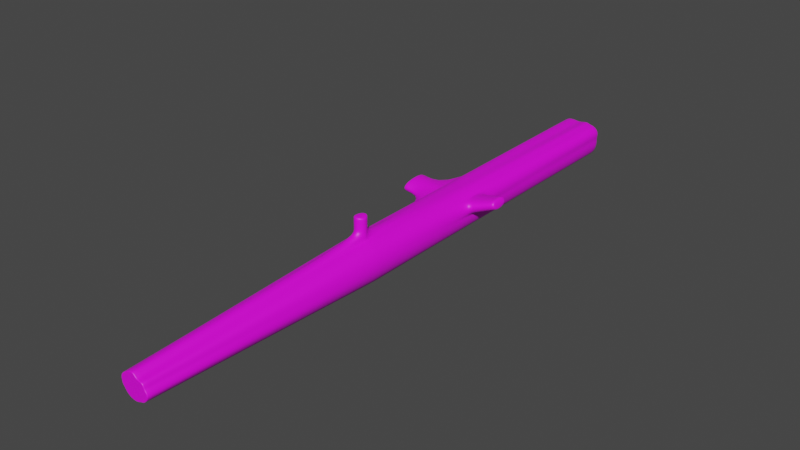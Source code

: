 # Source: log.blend  (saved by Blender 2.90.8; exported with 4.5.12 LTS)
import bpy
from mathutils import Matrix  # noqa: F401  (used for matrix-valued properties, if any)

bpy.ops.wm.read_factory_settings(use_empty=True)
scene = bpy.context.scene
scene.name = 'Scene'

# ---- collections
col_collection = bpy.data.collections.new('Collection'); scene.collection.children.link(col_collection)

# ---- images (referenced by path relative to the original .blend; pixels are not part of the script)
import os
ASSET_DIR = os.environ.get("B2B_ASSET_DIR", "")  # directory of the original .blend (textures are referenced by path, not embedded)
HERE = os.path.dirname(os.path.abspath(__file__))  # packed textures are extracted next to this script under _unpacked/

def load_image(name, relpath, width, height, colorspace="sRGB"):
    """Load a texture the original file referenced (path relative to the .blend, or extracted next to this script)."""
    p = next((c for c in (os.path.join(HERE, relpath), os.path.join(ASSET_DIR, relpath)) if relpath and os.path.exists(c)), "")
    if p:
        img = bpy.data.images.load(p, check_existing=True)
        img.name = name
    else:  # same state as the original file: an image datablock whose file is absent (Cycles renders it pink)
        img = bpy.data.images.new(name, width, height)
        img.source = "FILE"
        img.filepath = "//" + (relpath or name)
    img.colorspace_settings.name = colorspace
    return img
img_log = load_image('log', 'cartoon log texture.png', 1024, 1024, 'sRGB')

# ---- materials (node trees are filled in below, after node groups)
mat_002 = bpy.data.materials.new('Материал.002')

# ---- material node trees
mat_002.use_nodes = True; mat_002.node_tree.nodes.clear()
_N = mat_002.node_tree.nodes; _L = mat_002.node_tree.links
n0 = _N.new('ShaderNodeBsdfPrincipled'); n0.name = 'Principled BSDF'; n0.location = (10, 300)
n0.distribution = 'GGX'
n0.subsurface_method = 'BURLEY'
n0.inputs[3].default_value = 1.45
n0.inputs[27].default_value = (0.0, 0.0, 0.0, 1.0)
n0.inputs[28].default_value = 1.0
n1 = _N.new('ShaderNodeOutputMaterial'); n1.name = 'Material Output'; n1.location = (300, 300)
n2 = _N.new('ShaderNodeTexImage'); n2.name = 'Изображение-текстура'; n2.location = (-386, 262)
n2.image = img_log
_L.new(n0.outputs[0], n1.inputs[0])
_L.new(n2.outputs[0], n0.inputs[0])
n1.is_active_output = True

# ---- world
world_world = bpy.data.worlds.new('World'); scene.world = world_world
world_world.use_nodes = True; world_world.node_tree.nodes.clear()
_N = world_world.node_tree.nodes; _L = world_world.node_tree.links
n0 = _N.new('ShaderNodeOutputWorld'); n0.name = 'World Output'; n0.location = (300, 300)
n1 = _N.new('ShaderNodeBackground'); n1.name = 'Background'; n1.location = (10, 300)
n1.inputs[0].default_value = (0.05088, 0.05088, 0.05088, 1.0)
_L.new(n1.outputs[0], n0.inputs[0])
n0.is_active_output = True
world_world.color = (0.05088, 0.05088, 0.05088)
world_world.use_sun_shadow = False
world_world.sun_shadow_jitter_overblur = 0.0

# ---- meshes
me_001 = bpy.data.meshes.new('Цилиндр.001')
me_001.from_pydata([(-0.01683, 0.3115, -5.14), (5.431e-08, 0.2169, 5.14), (0.07206, 0.3327, -5.14), (0.03499, 0.1926, 5.14), (0.1404, 0.3439, -5.14), (0.06652, 0.1546, 5.14), (0.2084, 0.3121, -5.14), (0.115, 0.1382, 5.14), (0.2732, 0.3062, -5.14), (0.146, 0.1332, 5.14), (0.3603, 0.2474, -5.14), (0.1803, 0.1205, 5.14), (0.3877, 0.1659, -5.14), (0.2004, 0.083, 5.14), (0.3688, 0.07335, -5.14), (0.2127, 0.04231, 5.14), (0.376, -2.623e-07, -5.14), (0.2425, 0.009158, 5.14), (0.3688, -0.07335, -5.14), (0.2658, -0.04781, 5.14), (0.3474, -0.1439, -5.14), (0.2334, -0.105, 5.14), (0.3126, -0.2089, -5.14), (0.1968, -0.148, 5.14), (0.2585, -0.2457, -5.14), (0.1534, -0.1808, 5.14), (0.1668, -0.2559, -5.14), (0.1205, -0.1803, 5.14), (0.09993, -0.2979, -5.14), (0.083, -0.2004, 5.14), (0.04405, -0.3395, -5.14), (0.04231, -0.2127, 5.14), (-8.387e-08, -0.376, -5.14), (-1.636e-08, -0.2169, 5.14), (-0.07335, -0.3688, -5.14), (-0.04231, -0.2127, 5.14), (-0.1439, -0.3474, -5.14), (-0.083, -0.2004, 5.14), (-0.2089, -0.3126, -5.14), (-0.1205, -0.1803, 5.14), (-0.2146, -0.2237, -5.14), (-0.1534, -0.1534, 5.14), (-0.2559, -0.1576, -5.14), (-0.1803, -0.1205, 5.14), (-0.3053, -0.1036, -5.14), (-0.2004, -0.083, 5.14), (-0.3455, -0.02995, -5.14), (-0.231, -0.053, 5.14), (-0.3796, -0.0036, -5.14), (-0.2352, -0.001526, 5.14), (-0.3776, 0.06458, -5.14), (-0.2402, 0.05452, 5.14), (-0.3626, 0.1287, -5.14), (-0.2217, 0.1013, 5.14), (-0.3507, 0.1928, -5.14), (-0.1895, 0.1342, 5.14), (-0.3229, 0.2635, -5.14), (-0.1534, 0.1534, 5.14), (-0.2654, 0.3196, -5.14), (-0.1205, 0.1803, 5.14), (-0.1937, 0.3293, -5.14), (-0.083, 0.2004, 5.14), (-0.1057, 0.3254, -5.14), (-0.04231, 0.2127, 5.14), (3.865e-08, 0.376, 0.8157), (0.07335, 0.3688, 0.8807), (0.1439, 0.3474, 0.8807), (0.2089, 0.3126, 0.8807), (0.2659, 0.2659, 0.8807), (0.3126, 0.2089, 0.8807), (0.3474, 0.1439, 0.8807), (0.3688, 0.07335, 0.8807), (0.376, -1.223e-08, 0.8807), (0.3688, -0.07335, 0.8807), (0.3474, -0.1439, 0.8807), (0.3126, -0.2089, 0.8807), (0.2659, -0.2659, 0.8807), (0.2089, -0.3126, 0.8807), (0.1439, -0.3474, 0.8807), (0.07335, -0.3688, 0.8807), (-8.387e-08, -0.376, 0.8807), (-0.07335, -0.3688, 0.8807), (-0.1439, -0.3474, 0.8807), (-0.2089, -0.3126, 0.8807), (-0.2659, -0.2659, 0.8807), (-0.3126, -0.2089, 0.8807), (-0.3474, -0.1439, 0.8807), (-0.3688, -0.07335, 0.8807), (-0.376, 3.108e-07, 0.8807), (-0.3688, 0.07335, 0.8807), (-0.3474, 0.1439, 0.8807), (-0.3126, 0.2089, 0.8807), (-0.2659, 0.2659, 0.8807), (-0.2089, 0.3126, 0.8807), (-0.1439, 0.3474, 0.8807), (-0.07335, 0.3688, 0.8807), (0.1163, 0.3557, 0.9594), (0.1439, 0.3474, 0.9594), (0.2089, 0.3126, 0.9594), (0.2659, 0.2659, 0.9594), (0.3126, 0.2089, 0.9594), (0.3474, 0.1439, 0.9594), (0.3688, 0.07335, 0.9594), (0.376, -8.957e-09, 0.9594), (0.3688, -0.07335, 0.9594), (0.3474, -0.1439, 0.9594), (0.3126, -0.2089, 0.9594), (0.2659, -0.2659, 0.9594), (0.2089, -0.3126, 0.9594), (0.1439, -0.3474, 0.9594), (0.07335, -0.3688, 0.9594), (-8.387e-08, -0.376, 0.9594), (-0.07335, -0.3688, 0.9594), (-0.1439, -0.3474, 0.9594), (-0.2089, -0.3126, 0.9594), (-0.2659, -0.2659, 0.9594), (-0.3126, -0.2089, 0.9594), (-0.3474, -0.1439, 0.9594), (-0.3688, -0.07335, 0.9594), (-0.376, 3.139e-07, 0.9594), (-0.3688, 0.07335, 0.9594), (-0.3474, 0.1439, 0.9594), (-0.3126, 0.2089, 0.9594), (-0.2659, 0.2659, 0.9594), (-0.2089, 0.3126, 0.9594), (-0.1439, 0.3474, 0.9594), (-0.1166, 0.3557, 0.9594), (3.865e-08, 0.376, 1.075), (0.07335, 0.3688, 1.033), (0.1439, 0.3474, 1.033), (0.2089, 0.3126, 1.033), (0.2659, 0.2659, 1.033), (0.3126, 0.2089, 1.033), (0.3474, 0.1439, 1.033), (0.3688, 0.07335, 1.033), (0.376, -5.889e-09, 1.033), (0.3688, -0.07335, 1.033), (0.3474, -0.1439, 1.033), (0.3126, -0.2089, 1.033), (0.2659, -0.2659, 1.033), (0.2089, -0.3126, 1.033), (0.1439, -0.3474, 1.033), (0.07335, -0.3688, 1.033), (-8.387e-08, -0.376, 1.033), (-0.07335, -0.3688, 1.033), (-0.1439, -0.3474, 1.033), (-0.2089, -0.3126, 1.033), (-0.2659, -0.2659, 1.033), (-0.3126, -0.2089, 1.033), (-0.3474, -0.1439, 1.033), (-0.3688, -0.07335, 1.033), (-0.376, 3.168e-07, 1.033), (-0.3688, 0.07335, 1.033), (-0.3474, 0.1439, 1.033), (-0.3126, 0.2089, 1.033), (-0.2659, 0.2659, 1.033), (-0.2089, 0.3126, 1.033), (-0.1439, 0.3474, 1.033), (-0.07335, 0.3688, 1.033), (0.1162, 0.7177, 0.957), (0.07326, 0.7307, 0.8783), (-0.1167, 0.7176, 0.957), (-0.07344, 0.7307, 0.8783), (-8.985e-05, 0.7379, 0.8134), (-8.985e-05, 0.7379, 0.957), (0.07326, 0.7307, 1.031), (-0.07344, 0.7307, 1.031), (-8.985e-05, 0.7379, 1.073), (0.0729, 0.3562, -1.212), (0.1427, 0.3462, -1.212), (0.2087, 0.3125, -1.212), (0.2684, 0.2799, -1.212), (0.3058, 0.2445, -1.212), (0.3609, 0.1513, -1.145), (0.3728, 0.03197, -1.212), (0.376, -9.914e-08, -1.212), (0.3688, -0.07335, -1.212), (0.3474, -0.1439, -1.212), (0.3126, -0.2089, -1.212), (0.2633, -0.2589, -1.212), (0.1943, -0.2929, -1.212), (0.1286, -0.3302, -1.212), (0.06317, -0.3586, -1.212), (-8.387e-08, -0.376, -1.212), (-0.07335, -0.3688, -1.212), (-0.1439, -0.3474, -1.212), (-0.2089, -0.3126, -1.212), (-0.248, -0.2512, -1.212), (-0.2929, -0.1911, -1.212), (-0.3327, -0.1299, -1.212), (-0.3465, -0.09461, -1.212), (-0.3706, -0.0215, -1.212), (-0.3716, 0.07048, -1.089), (-0.341, 0.1667, -1.212), (-0.3259, 0.2033, -1.212), (-0.2857, 0.2651, -1.212), (-0.2285, 0.3151, -1.212), (-0.1612, 0.3411, -1.212), (-0.08461, 0.3537, -1.212), (-0.00585, 0.3536, -1.254), (0.07286, 0.355, -1.418), (0.1426, 0.346, -1.418), (0.2087, 0.3124, -1.418), (0.2228, 0.3051, -1.418), (0.2896, 0.2618, -1.418), (0.3727, -0.007731, -1.418), (0.3718, -0.04218, -1.418), (0.3688, -0.07335, -1.418), (0.3474, -0.1439, -1.418), (0.3126, -0.2089, -1.418), (0.2631, -0.2582, -1.418), (0.1928, -0.291, -1.418), (0.1271, -0.3285, -1.418), (0.06217, -0.3576, -1.418), (-8.387e-08, -0.376, -1.418), (-0.07335, -0.3688, -1.418), (-0.1439, -0.3474, -1.418), (-0.2089, -0.3126, -1.418), (-0.2463, -0.2498, -1.418), (-0.291, -0.1893, -1.418), (-0.3313, -0.1285, -1.418), (-0.3409, -0.1045, -1.418), (-0.3537, -0.07045, -1.418), (-0.8688, 0.2339, -1.212), (-0.3176, 0.2148, -1.418), (-0.301, 0.2439, -1.418), (-0.2876, 0.265, -1.418), (-0.2305, 0.3153, -1.418), (-0.1629, 0.3405, -1.418), (-0.08572, 0.3522, -1.418), (-0.006425, 0.3514, -1.458), (0.07282, 0.3539, -1.606), (0.1424, 0.3459, -1.606), (0.2087, 0.3124, -1.606), (0.2689, 0.2825, -1.606), (0.3088, 0.2462, -1.606), (0.3644, 0.1532, -1.662), (0.3688, 0.07335, -1.606), (0.376, -1.155e-07, -1.606), (0.3688, -0.07335, -1.606), (0.3474, -0.1439, -1.606), (0.3126, -0.2089, -1.606), (0.2628, -0.2575, -1.606), (0.1915, -0.2892, -1.606), (0.1257, -0.3269, -1.606), (0.06125, -0.3567, -1.606), (-8.387e-08, -0.376, -1.606), (-0.07335, -0.3688, -1.606), (-0.1439, -0.3474, -1.606), (-0.2089, -0.3126, -1.606), (-0.2447, -0.2485, -1.606), (-0.2892, -0.1877, -1.606), (-0.33, -0.1272, -1.606), (-0.3446, -0.09133, -1.606), (-0.3678, -0.02804, -1.606), (-0.3725, 0.06958, -1.707), (-0.3409, 0.1702, -1.606), (-0.3283, 0.2023, -1.606), (-0.2894, 0.2649, -1.606), (-0.2322, 0.3155, -1.606), (-0.1645, 0.3399, -1.606), (-0.08674, 0.3509, -1.606), (-0.006953, 0.3494, -1.645), (0.7871, 0.3638, -1.277), (0.8236, 0.3022, -1.233), (0.8315, 0.2233, -1.277), (0.7764, 0.3753, -1.413), (0.8248, 0.3029, -1.413), (0.8314, 0.1971, -1.413), (0.7891, 0.365, -1.537), (0.8259, 0.3035, -1.574), (0.8288, 0.2507, -1.537), (0.02971, 0.1628, 5.14), (-1.429e-05, 0.1835, 5.14), (0.0565, 0.1305, 5.14), (0.09769, 0.1166, 5.14), (0.1241, 0.1124, 5.14), (0.1532, 0.1016, 5.14), (0.1702, 0.06972, 5.14), (0.1807, 0.03515, 5.14), (0.206, 0.006985, 5.14), (0.2258, -0.04141, 5.14), (0.1982, -0.08999, 5.14), (0.1672, -0.1265, 5.14), (0.1303, -0.1544, 5.14), (0.1024, -0.154, 5.14), (0.0705, -0.171, 5.14), (0.03594, -0.1815, 5.14), (-1.435e-05, -0.1851, 5.14), (-0.03596, -0.1815, 5.14), (-0.07053, -0.171, 5.14), (-0.1024, -0.154, 5.14), (-0.1303, -0.1311, 5.14), (-0.1532, -0.1032, 5.14), (-0.1703, -0.07131, 5.14), (-0.1963, -0.04582, 5.14), (-0.1998, -0.002093, 5.14), (-0.2041, 0.04553, 5.14), (-0.1884, 0.08528, 5.14), (-0.161, 0.1133, 5.14), (-0.1303, 0.1295, 5.14), (-0.1024, 0.1524, 5.14), (-0.07053, 0.1694, 5.14), (-0.03596, 0.1799, 5.14), (0.02148, 0.1164, 5.14), (-3.667e-05, 0.1314, 5.14), (0.04087, 0.09304, 5.14), (0.07069, 0.08296, 5.14), (0.08978, 0.07989, 5.14), (0.1109, 0.07207, 5.14), (0.1232, 0.04901, 5.14), (0.1308, 0.02398, 5.14), (0.1491, 0.003594, 5.14), (0.1635, -0.03144, 5.14), (0.1435, -0.0666, 5.14), (0.121, -0.09304, 5.14), (0.09428, -0.1133, 5.14), (0.07407, -0.1129, 5.14), (0.05101, -0.1253, 5.14), (0.02599, -0.1329, 5.14), (-3.671e-05, -0.1354, 5.14), (-0.02606, -0.1329, 5.14), (-0.05108, -0.1253, 5.14), (-0.07414, -0.1129, 5.14), (-0.09436, -0.09636, 5.14), (-0.1109, -0.07614, 5.14), (-0.1233, -0.05308, 5.14), (-0.1421, -0.03463, 5.14), (-0.1447, -0.002977, 5.14), (-0.1478, 0.03149, 5.14), (-0.1364, 0.06027, 5.14), (-0.1166, 0.08052, 5.14), (-0.09436, 0.09228, 5.14), (-0.07414, 0.1089, 5.14), (-0.05108, 0.1212, 5.14), (-0.02606, 0.1288, 5.14), (-0.01504, 0.2681, -5.14), (0.06117, 0.2862, -5.14), (0.1198, 0.2959, -5.14), (0.178, 0.2686, -5.14), (0.2336, 0.2635, -5.14), (0.3083, 0.2131, -5.14), (0.3318, 0.1432, -5.14), (0.3156, 0.06391, -5.14), (0.3217, 0.001018, -5.14), (0.3156, -0.06187, -5.14), (0.2972, -0.1223, -5.14), (0.2674, -0.1781, -5.14), (0.2211, -0.2097, -5.14), (0.1424, -0.2183, -5.14), (0.08506, -0.2544, -5.14), (0.03715, -0.29, -5.14), (-0.0006132, -0.3213, -5.14), (-0.0635, -0.3152, -5.14), (-0.124, -0.2968, -5.14), (-0.1797, -0.267, -5.14), (-0.1846, -0.1908, -5.14), (-0.22, -0.1341, -5.14), (-0.2623, -0.0878, -5.14), (-0.2968, -0.02466, -5.14), (-0.3261, -0.002068, -5.14), (-0.3243, 0.05638, -5.14), (-0.3114, 0.1114, -5.14), (-0.3013, 0.1663, -5.14), (-0.2774, 0.227, -5.14), (-0.2282, 0.275, -5.14), (-0.1667, 0.2833, -5.14), (-0.09128, 0.28, -5.14), (-0.01267, 0.2106, -5.14), (0.04673, 0.2247, -5.14), (0.09241, 0.2322, -5.14), (0.1378, 0.211, -5.14), (0.1812, 0.207, -5.14), (0.2393, 0.1677, -5.14), (0.2577, 0.1132, -5.14), (0.245, 0.05139, -5.14), (0.2499, 0.002368, -5.14), (0.245, -0.04666, -5.14), (0.2307, -0.0938, -5.14), (0.2075, -0.1372, -5.14), (0.1714, -0.1619, -5.14), (0.11, -0.1686, -5.14), (0.06536, -0.1967, -5.14), (0.02801, -0.2245, -5.14), (-0.001426, -0.2489, -5.14), (-0.05045, -0.2441, -5.14), (-0.09759, -0.2298, -5.14), (-0.141, -0.2066, -5.14), (-0.1448, -0.1472, -5.14), (-0.1724, -0.103, -5.14), (-0.2054, -0.06687, -5.14), (-0.2323, -0.01765, -5.14), (-0.2551, -3.788e-05, -5.14), (-0.2538, 0.04553, -5.14), (-0.2437, 0.08839, -5.14), (-0.2358, 0.1312, -5.14), (-0.2172, 0.1785, -5.14), (-0.1788, 0.216, -5.14), (-0.1309, 0.2224, -5.14), (-0.0721, 0.2198, -5.14), (0.4201, 0.05167, -1.219), (0.4199, 0.01335, -1.417), (0.3553, 0.2568, -1.219), (0.4086, 0.1668, -1.154), (0.4161, 0.09161, -1.599), (0.3397, 0.2735, -1.417), (0.3582, 0.2584, -1.599), (0.4119, 0.1686, -1.653), (-0.07339, 0.5142, 0.8797), (0.07332, 0.5142, 1.032), (0.1163, 0.5012, 0.9584), (0.07332, 0.5142, 0.8797), (-3.608e-05, 0.5214, 0.8148), (-3.608e-05, 0.5214, 1.074), (-0.07339, 0.5142, 1.032), (-0.1166, 0.5011, 0.9584), (0.794, 0.1804, -1.413), (0.7859, 0.2899, -1.225), (0.7913, 0.2362, -1.543), (0.7499, 0.3553, -1.543), (0.7941, 0.2077, -1.271), (0.7479, 0.3541, -1.271), (0.7367, 0.3661, -1.413), (0.7882, 0.2912, -1.582), (-0.07343, 0.6826, 0.8786), (0.07328, 0.6826, 0.8786), (-7.79e-05, 0.6898, 1.073), (-0.1167, 0.6695, 0.9573), (0.07328, 0.6826, 1.031), (0.1162, 0.6696, 0.9573), (-7.79e-05, 0.6898, 0.8137), (-0.07343, 0.6826, 1.031), (-0.9273, 0.04941, -1.212), (-0.9284, 0.1414, -1.088), (-0.8977, 0.2376, -1.212), (-0.9104, 0.0004601, -1.417), (-0.9288, 0.1409, -1.417), (-0.8743, 0.2857, -1.417), (-0.9245, 0.04287, -1.606), (-0.9293, 0.1405, -1.706), (-0.8976, 0.2411, -1.606), (-0.8454, 0.282, -1.417), (-0.8984, 0.04573, -1.212), (-0.8995, 0.1377, -1.088), (-0.8687, 0.2375, -1.606), (-0.8815, -0.00322, -1.417), (-0.8956, 0.03919, -1.606), (-0.9004, 0.1368, -1.706), (5.425e-08, 0.2175, 5.125), (0.03513, 0.1932, 5.124), (0.0668, 0.1553, 5.124), (0.1154, 0.1389, 5.124), (0.1465, 0.1337, 5.124), (0.1808, 0.1208, 5.124), (0.2009, 0.08323, 5.124), (0.2133, 0.04243, 5.124), (0.243, 0.009124, 5.124), (0.2662, -0.0479, 5.124), (0.2338, -0.1051, 5.124), (0.1973, -0.1482, 5.124), (0.1538, -0.1812, 5.124), (0.1208, -0.1808, 5.124), (0.08323, -0.2009, 5.124), (0.04243, -0.2133, 5.124), (-1.661e-08, -0.2175, 5.124), (-0.04243, -0.2133, 5.124), (-0.08323, -0.2009, 5.124), (-0.1208, -0.1808, 5.124), (-0.1538, -0.1538, 5.124), (-0.1808, -0.1208, 5.124), (-0.2009, -0.08323, 5.124), (-0.2316, -0.05307, 5.124), (-0.2357, -0.00152, 5.124), (-0.2407, 0.05459, 5.124), (-0.2222, 0.1015, 5.124), (-0.19, 0.1345, 5.124), (-0.1538, 0.1538, 5.124), (-0.1208, 0.1808, 5.124), (-0.08323, 0.2009, 5.124), (-0.04243, 0.2133, 5.124), (0.07206, 0.3328, -5.121), (0.1404, 0.3439, -5.121), (0.2084, 0.3121, -5.121), (0.2732, 0.306, -5.121), (0.36, 0.2474, -5.121), (0.3875, 0.1658, -5.121), (0.3688, 0.07335, -5.121), (0.376, -2.615e-07, -5.121), (0.3688, -0.07335, -5.121), (0.3474, -0.1439, -5.121), (0.3126, -0.2089, -5.121), (0.2586, -0.2458, -5.121), (0.1669, -0.256, -5.121), (0.1001, -0.2981, -5.121), (0.04414, -0.3396, -5.121), (-8.387e-08, -0.376, -5.121), (-0.07335, -0.3688, -5.121), (-0.1439, -0.3474, -5.121), (-0.2089, -0.3126, -5.121), (-0.2148, -0.2239, -5.121), (-0.256, -0.1578, -5.121), (-0.3054, -0.1037, -5.121), (-0.3455, -0.03029, -5.121), (-0.3795, -0.003734, -5.121), (-0.3775, 0.0646, -5.121), (-0.3624, 0.1289, -5.121), (-0.3506, 0.1929, -5.121), (-0.3227, 0.2635, -5.121), (-0.2652, 0.3196, -5.121), (-0.1936, 0.3293, -5.121), (-0.1056, 0.3255, -5.121), (-0.01678, 0.3118, -5.121)], [], [(448, 1, 3, 449), (449, 3, 5, 450), (450, 5, 7, 451), (451, 7, 9, 452), (452, 9, 11, 453), (453, 11, 13, 454), (454, 13, 15, 455), (455, 15, 17, 456), (456, 17, 19, 457), (457, 19, 21, 458), (458, 21, 23, 459), (459, 23, 25, 460), (460, 25, 27, 461), (461, 27, 29, 462), (462, 29, 31, 463), (463, 31, 33, 464), (464, 33, 35, 465), (465, 35, 37, 466), (466, 37, 39, 467), (467, 39, 41, 468), (468, 41, 43, 469), (469, 43, 45, 470), (470, 45, 47, 471), (471, 47, 49, 472), (472, 49, 51, 473), (473, 51, 53, 474), (474, 53, 55, 475), (475, 55, 57, 476), (476, 57, 59, 477), (477, 59, 61, 478), (19, 17, 280, 281), (478, 61, 63, 479), (479, 63, 1, 448), (10, 12, 342, 341), (198, 95, 64, 199), (197, 94, 95, 198), (196, 93, 94, 197), (195, 92, 93, 196), (194, 91, 92, 195), (193, 90, 91, 194), (192, 89, 90, 193), (191, 88, 89, 192), (190, 87, 88, 191), (189, 86, 87, 190), (188, 85, 86, 189), (187, 84, 85, 188), (186, 83, 84, 187), (185, 82, 83, 186), (184, 81, 82, 185), (183, 80, 81, 184), (182, 79, 80, 183), (181, 78, 79, 182), (180, 77, 78, 181), (179, 76, 77, 180), (178, 75, 76, 179), (177, 74, 75, 178), (176, 73, 74, 177), (175, 72, 73, 176), (174, 71, 72, 175), (173, 70, 71, 174), (172, 69, 70, 173), (171, 68, 69, 172), (170, 67, 68, 171), (169, 66, 67, 170), (168, 65, 66, 169), (199, 64, 65, 168), (425, 430, 163, 160), (94, 125, 126, 95), (93, 124, 125, 94), (92, 123, 124, 93), (91, 122, 123, 92), (90, 121, 122, 91), (89, 120, 121, 90), (88, 119, 120, 89), (87, 118, 119, 88), (86, 117, 118, 87), (85, 116, 117, 86), (84, 115, 116, 85), (83, 114, 115, 84), (82, 113, 114, 83), (81, 112, 113, 82), (80, 111, 112, 81), (79, 110, 111, 80), (78, 109, 110, 79), (77, 108, 109, 78), (76, 107, 108, 77), (75, 106, 107, 76), (74, 105, 106, 75), (73, 104, 105, 74), (72, 103, 104, 73), (71, 102, 103, 72), (70, 101, 102, 71), (69, 100, 101, 70), (68, 99, 100, 69), (67, 98, 99, 68), (66, 97, 98, 67), (65, 96, 97, 66), (430, 424, 162, 163), (428, 429, 159, 165), (125, 157, 158, 126), (124, 156, 157, 125), (123, 155, 156, 124), (122, 154, 155, 123), (121, 153, 154, 122), (120, 152, 153, 121), (119, 151, 152, 120), (118, 150, 151, 119), (117, 149, 150, 118), (116, 148, 149, 117), (115, 147, 148, 116), (114, 146, 147, 115), (113, 145, 146, 114), (112, 144, 145, 113), (111, 143, 144, 112), (110, 142, 143, 111), (109, 141, 142, 110), (108, 140, 141, 109), (107, 139, 140, 108), (106, 138, 139, 107), (105, 137, 138, 106), (104, 136, 137, 105), (103, 135, 136, 104), (102, 134, 135, 103), (101, 133, 134, 102), (100, 132, 133, 101), (99, 131, 132, 100), (98, 130, 131, 99), (97, 129, 130, 98), (96, 128, 129, 97), (429, 425, 160, 159), (162, 161, 164, 163), (163, 164, 159, 160), (161, 166, 167, 164), (164, 167, 165, 159), (431, 426, 167, 166), (426, 428, 165, 167), (424, 427, 161, 162), (427, 431, 166, 161), (230, 199, 168, 200), (200, 168, 169, 201), (201, 169, 170, 202), (202, 170, 171, 203), (203, 171, 172, 204), (422, 421, 263, 266), (416, 418, 271, 268), (205, 174, 175, 206), (206, 175, 176, 207), (207, 176, 177, 208), (208, 177, 178, 209), (209, 178, 179, 210), (210, 179, 180, 211), (211, 180, 181, 212), (212, 181, 182, 213), (213, 182, 183, 214), (214, 183, 184, 215), (215, 184, 185, 216), (216, 185, 186, 217), (217, 186, 187, 218), (218, 187, 188, 219), (219, 188, 189, 220), (220, 189, 190, 221), (221, 190, 191, 222), (445, 442, 432, 435), (441, 444, 440, 437), (224, 193, 194, 225), (225, 194, 195, 226), (226, 195, 196, 227), (227, 196, 197, 228), (228, 197, 198, 229), (229, 198, 199, 230), (261, 229, 230, 262), (260, 228, 229, 261), (259, 227, 228, 260), (258, 226, 227, 259), (257, 225, 226, 258), (256, 224, 225, 257), (223, 441, 437, 434), (442, 443, 433, 432), (253, 221, 222, 254), (252, 220, 221, 253), (251, 219, 220, 252), (250, 218, 219, 251), (249, 217, 218, 250), (248, 216, 217, 249), (247, 215, 216, 248), (246, 214, 215, 247), (245, 213, 214, 246), (244, 212, 213, 245), (243, 211, 212, 244), (242, 210, 211, 243), (241, 209, 210, 242), (240, 208, 209, 241), (239, 207, 208, 240), (238, 206, 207, 239), (237, 205, 206, 238), (420, 416, 268, 265), (421, 417, 264, 263), (234, 203, 204, 235), (233, 202, 203, 234), (232, 201, 202, 233), (231, 200, 201, 232), (262, 230, 200, 231), (511, 262, 231, 480), (480, 231, 232, 481), (481, 232, 233, 482), (482, 233, 234, 483), (483, 234, 235, 484), (484, 235, 236, 485), (485, 236, 237, 486), (486, 237, 238, 487), (487, 238, 239, 488), (488, 239, 240, 489), (489, 240, 241, 490), (490, 241, 242, 491), (491, 242, 243, 492), (492, 243, 244, 493), (493, 244, 245, 494), (494, 245, 246, 495), (495, 246, 247, 496), (496, 247, 248, 497), (497, 248, 249, 498), (498, 249, 250, 499), (499, 250, 251, 500), (500, 251, 252, 501), (501, 252, 253, 502), (502, 253, 254, 503), (503, 254, 255, 504), (504, 255, 256, 505), (505, 256, 257, 506), (506, 257, 258, 507), (507, 258, 259, 508), (508, 259, 260, 509), (509, 260, 261, 510), (510, 261, 262, 511), (266, 263, 264, 267), (267, 264, 265, 268), (270, 267, 268, 271), (269, 266, 267, 270), (423, 419, 269, 270), (419, 422, 266, 269), (417, 420, 265, 264), (418, 423, 270, 271), (296, 295, 327, 328), (37, 35, 289, 290), (55, 53, 298, 299), (11, 9, 276, 277), (29, 27, 285, 286), (47, 45, 294, 295), (3, 1, 273, 272), (1, 63, 303, 273), (21, 19, 281, 282), (39, 37, 290, 291), (57, 55, 299, 300), (13, 11, 277, 278), (31, 29, 286, 287), (49, 47, 295, 296), (5, 3, 272, 274), (23, 21, 282, 283), (41, 39, 291, 292), (59, 57, 300, 301), (15, 13, 278, 279), (33, 31, 287, 288), (51, 49, 296, 297), (7, 5, 274, 275), (25, 23, 283, 284), (43, 41, 292, 293), (61, 59, 301, 302), (17, 15, 279, 280), (35, 33, 288, 289), (53, 51, 297, 298), (9, 7, 275, 276), (27, 25, 284, 285), (45, 43, 293, 294), (63, 61, 302, 303), (304, 305, 335, 334, 333, 332, 331, 330, 329, 328, 327, 326, 325, 324, 323, 322, 321, 320, 319, 318, 317, 316, 315, 314, 313, 312, 311, 310, 309, 308, 307, 306), (283, 282, 314, 315), (297, 296, 328, 329), (284, 283, 315, 316), (298, 297, 329, 330), (285, 284, 316, 317), (299, 298, 330, 331), (286, 285, 317, 318), (272, 273, 305, 304), (300, 299, 331, 332), (287, 286, 318, 319), (274, 272, 304, 306), (301, 300, 332, 333), (288, 287, 319, 320), (275, 274, 306, 307), (302, 301, 333, 334), (289, 288, 320, 321), (276, 275, 307, 308), (303, 302, 334, 335), (290, 289, 321, 322), (277, 276, 308, 309), (273, 303, 335, 305), (291, 290, 322, 323), (278, 277, 309, 310), (292, 291, 323, 324), (279, 278, 310, 311), (293, 292, 324, 325), (280, 279, 311, 312), (294, 293, 325, 326), (281, 280, 312, 313), (295, 294, 326, 327), (282, 281, 313, 314), (342, 343, 375, 374), (28, 30, 351, 350), (46, 48, 360, 359), (2, 4, 338, 337), (20, 22, 347, 346), (38, 40, 356, 355), (56, 58, 365, 364), (12, 14, 343, 342), (30, 32, 352, 351), (48, 50, 361, 360), (4, 6, 339, 338), (22, 24, 348, 347), (40, 42, 357, 356), (58, 60, 366, 365), (14, 16, 344, 343), (32, 34, 353, 352), (50, 52, 362, 361), (6, 8, 340, 339), (24, 26, 349, 348), (42, 44, 358, 357), (60, 62, 367, 366), (16, 18, 345, 344), (34, 36, 354, 353), (52, 54, 363, 362), (8, 10, 341, 340), (26, 28, 350, 349), (44, 46, 359, 358), (0, 2, 337, 336), (62, 0, 336, 367), (18, 20, 346, 345), (36, 38, 355, 354), (54, 56, 364, 363), (368, 369, 370, 371, 372, 373, 374, 375, 376, 377, 378, 379, 380, 381, 382, 383, 384, 385, 386, 387, 388, 389, 390, 391, 392, 393, 394, 395, 396, 397, 398, 399), (356, 357, 389, 388), (343, 344, 376, 375), (357, 358, 390, 389), (344, 345, 377, 376), (358, 359, 391, 390), (345, 346, 378, 377), (359, 360, 392, 391), (346, 347, 379, 378), (360, 361, 393, 392), (347, 348, 380, 379), (361, 362, 394, 393), (348, 349, 381, 380), (362, 363, 395, 394), (349, 350, 382, 381), (336, 337, 369, 368), (363, 364, 396, 395), (350, 351, 383, 382), (337, 338, 370, 369), (364, 365, 397, 396), (351, 352, 384, 383), (338, 339, 371, 370), (365, 366, 398, 397), (352, 353, 385, 384), (339, 340, 372, 371), (366, 367, 399, 398), (353, 354, 386, 385), (340, 341, 373, 372), (367, 336, 368, 399), (354, 355, 387, 386), (341, 342, 374, 373), (355, 356, 388, 387), (237, 236, 407, 404), (173, 174, 400, 403), (235, 204, 405, 406), (236, 235, 406, 407), (172, 173, 403, 402), (174, 205, 401, 400), (205, 237, 404, 401), (204, 172, 402, 405), (126, 158, 414, 415), (95, 126, 415, 408), (127, 128, 409, 413), (158, 127, 413, 414), (96, 65, 411, 410), (128, 96, 410, 409), (64, 95, 408, 412), (65, 64, 412, 411), (404, 407, 423, 418), (403, 400, 420, 417), (406, 405, 422, 419), (407, 406, 419, 423), (402, 403, 417, 421), (400, 401, 416, 420), (401, 404, 418, 416), (405, 402, 421, 422), (415, 414, 431, 427), (408, 415, 427, 424), (413, 409, 428, 426), (414, 413, 426, 431), (410, 411, 425, 429), (409, 410, 429, 428), (412, 408, 424, 430), (411, 412, 430, 425), (435, 432, 433, 436), (436, 433, 434, 437), (439, 436, 437, 440), (438, 435, 436, 439), (447, 446, 438, 439), (446, 445, 435, 438), (443, 223, 434, 433), (444, 447, 439, 440), (256, 255, 447, 444), (192, 193, 223, 443), (254, 222, 445, 446), (255, 254, 446, 447), (191, 192, 443, 442), (193, 224, 441, 223), (224, 256, 444, 441), (222, 191, 442, 445), (158, 479, 448, 127), (157, 478, 479, 158), (156, 477, 478, 157), (155, 476, 477, 156), (154, 475, 476, 155), (153, 474, 475, 154), (152, 473, 474, 153), (151, 472, 473, 152), (150, 471, 472, 151), (149, 470, 471, 150), (148, 469, 470, 149), (147, 468, 469, 148), (146, 467, 468, 147), (145, 466, 467, 146), (144, 465, 466, 145), (143, 464, 465, 144), (142, 463, 464, 143), (141, 462, 463, 142), (140, 461, 462, 141), (139, 460, 461, 140), (138, 459, 460, 139), (137, 458, 459, 138), (136, 457, 458, 137), (135, 456, 457, 136), (134, 455, 456, 135), (133, 454, 455, 134), (132, 453, 454, 133), (131, 452, 453, 132), (130, 451, 452, 131), (129, 450, 451, 130), (128, 449, 450, 129), (127, 448, 449, 128), (62, 510, 511, 0), (60, 509, 510, 62), (58, 508, 509, 60), (56, 507, 508, 58), (54, 506, 507, 56), (52, 505, 506, 54), (50, 504, 505, 52), (48, 503, 504, 50), (46, 502, 503, 48), (44, 501, 502, 46), (42, 500, 501, 44), (40, 499, 500, 42), (38, 498, 499, 40), (36, 497, 498, 38), (34, 496, 497, 36), (32, 495, 496, 34), (30, 494, 495, 32), (28, 493, 494, 30), (26, 492, 493, 28), (24, 491, 492, 26), (22, 490, 491, 24), (20, 489, 490, 22), (18, 488, 489, 20), (16, 487, 488, 18), (14, 486, 487, 16), (12, 485, 486, 14), (10, 484, 485, 12), (8, 483, 484, 10), (6, 482, 483, 8), (4, 481, 482, 6), (2, 480, 481, 4), (0, 511, 480, 2)])
me_001.polygons.foreach_set('use_smooth', [True] * 482)
_uv = me_001.uv_layers.new(name='UVКарта')
_uv.uv.foreach_set('vector', [0.9624, 0.007498, 0.9624, 0.00607, 0.9716, 0.005971, 0.9716, 0.007414, 0.9716, 0.007414, 0.9716, 0.005971, 0.9838, 0.005824, 0.9838, 0.007268, 0.9617, 0.3926, 0.9617, 0.394, 0.9511, 0.3939, 0.9511, 0.3925, 0.9511, 0.3925, 0.9511, 0.3939, 0.9439, 0.3938, 0.9439, 0.3924, 0.9439, 0.3924, 0.9439, 0.3938, 0.9365, 0.3938, 0.9365, 0.3923, 0.5393, 0.984, 0.5392, 0.9854, 0.5283, 0.9854, 0.5283, 0.984, 0.5283, 0.984, 0.5283, 0.9854, 0.5173, 0.9854, 0.5172, 0.984, 0.5172, 0.984, 0.5173, 0.9854, 0.5064, 0.9854, 0.5064, 0.984, 0.5064, 0.984, 0.5064, 0.9854, 0.4904, 0.9854, 0.4904, 0.984, 0.6119, 0.01609, 0.612, 0.01465, 0.6253, 0.0146, 0.6252, 0.01604, 0.6252, 0.01604, 0.6253, 0.0146, 0.6382, 0.01457, 0.6381, 0.01602, 0.6381, 0.01602, 0.6382, 0.01457, 0.6519, 0.01456, 0.6518, 0.016, 0.6518, 0.016, 0.6519, 0.01456, 0.6597, 0.01457, 0.6597, 0.01601, 0.6597, 0.01601, 0.6597, 0.01457, 0.6707, 0.01457, 0.6707, 0.01601, 0.6707, 0.01601, 0.6707, 0.01457, 0.6817, 0.01457, 0.6817, 0.01601, 0.6817, 0.01601, 0.6817, 0.01457, 0.6923, 0.01458, 0.6924, 0.01603, 0.6924, 0.01603, 0.6923, 0.01458, 0.7021, 0.0146, 0.7022, 0.01605, 0.7022, 0.01605, 0.7021, 0.0146, 0.7107, 0.01463, 0.7108, 0.01607, 0.4266, 0.9839, 0.4265, 0.9853, 0.4178, 0.9853, 0.4179, 0.9839, 0.4179, 0.9839, 0.4178, 0.9853, 0.4079, 0.9853, 0.408, 0.9839, 0.408, 0.9839, 0.4079, 0.9853, 0.3973, 0.9853, 0.3973, 0.9839, 0.3973, 0.9839, 0.3973, 0.9853, 0.3863, 0.9853, 0.3863, 0.9839, 0.3863, 0.9839, 0.3863, 0.9853, 0.3759, 0.9853, 0.3759, 0.9839, 0.3759, 0.9839, 0.3759, 0.9853, 0.3633, 0.9853, 0.3632, 0.9839, 0.3632, 0.9839, 0.3633, 0.9853, 0.3495, 0.9853, 0.3494, 0.9839, 0.3494, 0.9839, 0.3495, 0.9853, 0.3403, 0.9853, 0.3402, 0.9839, 0.1732, 0.016, 0.1733, 0.01456, 0.184, 0.01457, 0.1839, 0.01601, 0.1839, 0.01601, 0.184, 0.01457, 0.1945, 0.01457, 0.1944, 0.01602, 0.1944, 0.01602, 0.1945, 0.01457, 0.2048, 0.01458, 0.2048, 0.01602, 0.2048, 0.01602, 0.2048, 0.01458, 0.2157, 0.01458, 0.2157, 0.01602, 0.7518, 0.2644, 0.7477, 0.2588, 0.7557, 0.2569, 0.7591, 0.2617, 0.2157, 0.01602, 0.2157, 0.01458, 0.2267, 0.01458, 0.2267, 0.01602, 0.2267, 0.01602, 0.2267, 0.01458, 0.2375, 0.01457, 0.2375, 0.016, 0.9123, 0.06936, 0.8918, 0.07248, 0.8849, 0.06737, 0.9025, 0.06469, 0.2293, 0.6145, 0.2329, 0.4169, 0.2516, 0.423, 0.2486, 0.6184, 0.2094, 0.6145, 0.2138, 0.4169, 0.2329, 0.4169, 0.2293, 0.6145, 0.1907, 0.6145, 0.1949, 0.4169, 0.2138, 0.4169, 0.2094, 0.6145, 0.1725, 0.6145, 0.177, 0.4168, 0.1949, 0.4169, 0.1907, 0.6145, 0.1575, 0.6144, 0.1608, 0.4168, 0.177, 0.4168, 0.1725, 0.6145, 0.1507, 0.6144, 0.1468, 0.4168, 0.1608, 0.4168, 0.1575, 0.6144, 0.3318, 0.3971, 0.3314, 0.5831, 0.3169, 0.5831, 0.3122, 0.3855, 0.3537, 0.3855, 0.348, 0.5831, 0.3314, 0.5831, 0.3318, 0.3971, 0.3736, 0.3855, 0.3662, 0.5831, 0.348, 0.5831, 0.3537, 0.3855, 0.3834, 0.3855, 0.3852, 0.5831, 0.3662, 0.5831, 0.3736, 0.3855, 0.4021, 0.3855, 0.4042, 0.5831, 0.3852, 0.5831, 0.3834, 0.3855, 0.4211, 0.3855, 0.4227, 0.5831, 0.4042, 0.5831, 0.4021, 0.3855, 0.4398, 0.3855, 0.4398, 0.5831, 0.4227, 0.5831, 0.4211, 0.3855, 0.4549, 0.3855, 0.4549, 0.5831, 0.4398, 0.5831, 0.4398, 0.3855, 0.7246, 0.6142, 0.7246, 0.4166, 0.7395, 0.4167, 0.7395, 0.6143, 0.7076, 0.6142, 0.7076, 0.4166, 0.7246, 0.4166, 0.7246, 0.6142, 0.6907, 0.6142, 0.6892, 0.4166, 0.7076, 0.4166, 0.7076, 0.6142, 0.6722, 0.6142, 0.6702, 0.4166, 0.6892, 0.4166, 0.6907, 0.6142, 0.6528, 0.6142, 0.6512, 0.4166, 0.6702, 0.4166, 0.6722, 0.6142, 0.6329, 0.6142, 0.6329, 0.4166, 0.6512, 0.4166, 0.6528, 0.6142, 0.6162, 0.6142, 0.6162, 0.4166, 0.6329, 0.4166, 0.6329, 0.6142, 0.6016, 0.6143, 0.6016, 0.4167, 0.6162, 0.4166, 0.6162, 0.6142, 0.4743, 0.3856, 0.4743, 0.5832, 0.4594, 0.5832, 0.4594, 0.3856, 0.4913, 0.3855, 0.4913, 0.5831, 0.4743, 0.5832, 0.4743, 0.3856, 0.4993, 0.3855, 0.5097, 0.5831, 0.4913, 0.5831, 0.4913, 0.3855, 0.5292, 0.3918, 0.5287, 0.5831, 0.5097, 0.5831, 0.4993, 0.3855, 0.557, 0.3855, 0.5478, 0.5831, 0.5287, 0.5831, 0.5292, 0.3918, 0.5691, 0.3855, 0.566, 0.5831, 0.5478, 0.5831, 0.557, 0.3855, 0.5827, 0.3856, 0.5828, 0.5832, 0.566, 0.5831, 0.5691, 0.3855, 0.5972, 0.3856, 0.5974, 0.5832, 0.5828, 0.5832, 0.5827, 0.3856, 0.2682, 0.6144, 0.269, 0.4168, 0.2845, 0.4168, 0.2845, 0.6144, 0.2486, 0.6184, 0.2516, 0.423, 0.269, 0.4168, 0.2682, 0.6144, 0.8605, 0.3344, 0.8795, 0.3349, 0.8795, 0.3394, 0.8605, 0.3389, 0.2138, 0.4169, 0.2138, 0.4094, 0.2212, 0.4094, 0.2329, 0.4169, 0.1949, 0.4169, 0.1949, 0.4094, 0.2138, 0.4094, 0.2138, 0.4169, 0.177, 0.4168, 0.177, 0.4094, 0.1949, 0.4094, 0.1949, 0.4169, 0.1608, 0.4168, 0.1608, 0.4094, 0.177, 0.4094, 0.177, 0.4168, 0.1468, 0.4168, 0.1468, 0.4094, 0.1608, 0.4094, 0.1608, 0.4168, 0.3314, 0.5831, 0.3314, 0.5905, 0.3169, 0.5905, 0.3169, 0.5831, 0.348, 0.5831, 0.348, 0.5905, 0.3314, 0.5905, 0.3314, 0.5831, 0.3662, 0.5831, 0.3662, 0.5905, 0.348, 0.5905, 0.348, 0.5831, 0.3852, 0.5831, 0.3852, 0.5905, 0.3662, 0.5905, 0.3662, 0.5831, 0.4042, 0.5831, 0.4042, 0.5905, 0.3852, 0.5905, 0.3852, 0.5831, 0.4227, 0.5831, 0.4227, 0.5905, 0.4042, 0.5905, 0.4042, 0.5831, 0.4398, 0.5831, 0.4398, 0.5905, 0.4227, 0.5905, 0.4227, 0.5831, 0.4549, 0.5831, 0.4549, 0.5905, 0.4398, 0.5905, 0.4398, 0.5831, 0.7246, 0.4166, 0.7246, 0.4092, 0.7395, 0.4092, 0.7395, 0.4167, 0.7076, 0.4166, 0.7076, 0.4092, 0.7246, 0.4092, 0.7246, 0.4166, 0.6892, 0.4166, 0.6892, 0.4091, 0.7076, 0.4092, 0.7076, 0.4166, 0.6702, 0.4166, 0.6702, 0.4091, 0.6892, 0.4091, 0.6892, 0.4166, 0.6512, 0.4166, 0.6512, 0.4091, 0.6702, 0.4091, 0.6702, 0.4166, 0.6329, 0.4166, 0.6329, 0.4092, 0.6512, 0.4091, 0.6512, 0.4166, 0.6162, 0.4166, 0.6162, 0.4092, 0.6329, 0.4092, 0.6329, 0.4166, 0.6016, 0.4167, 0.6016, 0.4093, 0.6162, 0.4092, 0.6162, 0.4166, 0.4743, 0.5832, 0.4743, 0.5906, 0.4594, 0.5906, 0.4594, 0.5832, 0.4913, 0.5831, 0.4913, 0.5906, 0.4743, 0.5906, 0.4743, 0.5832, 0.5097, 0.5831, 0.5097, 0.5905, 0.4913, 0.5906, 0.4913, 0.5831, 0.5287, 0.5831, 0.5287, 0.5905, 0.5097, 0.5905, 0.5097, 0.5831, 0.5478, 0.5831, 0.5478, 0.5905, 0.5287, 0.5905, 0.5287, 0.5831, 0.566, 0.5831, 0.566, 0.5906, 0.5478, 0.5905, 0.5478, 0.5831, 0.5828, 0.5832, 0.5828, 0.5906, 0.566, 0.5906, 0.566, 0.5831, 0.5974, 0.5832, 0.5974, 0.5906, 0.5828, 0.5906, 0.5828, 0.5832, 0.269, 0.4168, 0.2784, 0.4094, 0.2845, 0.4094, 0.2845, 0.4168, 0.8795, 0.3349, 0.8985, 0.3344, 0.8985, 0.3389, 0.8795, 0.3394, 0.9001, 0.2736, 0.8807, 0.2762, 0.8807, 0.272, 0.9001, 0.2694, 0.2138, 0.4094, 0.2138, 0.4025, 0.2329, 0.4024, 0.2212, 0.4094, 0.1949, 0.4094, 0.1949, 0.4025, 0.2138, 0.4025, 0.2138, 0.4094, 0.177, 0.4094, 0.177, 0.4024, 0.1949, 0.4025, 0.1949, 0.4094, 0.1608, 0.4094, 0.1607, 0.4024, 0.177, 0.4024, 0.177, 0.4094, 0.1468, 0.4094, 0.1468, 0.4024, 0.1607, 0.4024, 0.1608, 0.4094, 0.3314, 0.5905, 0.3314, 0.5975, 0.3169, 0.5975, 0.3169, 0.5905, 0.348, 0.5905, 0.348, 0.5975, 0.3314, 0.5975, 0.3314, 0.5905, 0.3662, 0.5905, 0.3662, 0.5975, 0.348, 0.5975, 0.348, 0.5905, 0.3852, 0.5905, 0.3852, 0.5975, 0.3662, 0.5975, 0.3662, 0.5905, 0.4042, 0.5905, 0.4042, 0.5975, 0.3852, 0.5975, 0.3852, 0.5905, 0.4227, 0.5905, 0.4227, 0.5975, 0.4042, 0.5975, 0.4042, 0.5905, 0.4398, 0.5905, 0.4398, 0.5975, 0.4227, 0.5975, 0.4227, 0.5905, 0.4549, 0.5905, 0.4549, 0.5975, 0.4398, 0.5975, 0.4398, 0.5905, 0.7246, 0.4092, 0.7246, 0.4022, 0.7395, 0.4023, 0.7395, 0.4092, 0.7076, 0.4092, 0.7076, 0.4022, 0.7246, 0.4022, 0.7246, 0.4092, 0.6892, 0.4091, 0.6892, 0.4022, 0.7076, 0.4022, 0.7076, 0.4092, 0.6702, 0.4091, 0.6702, 0.4022, 0.6892, 0.4022, 0.6892, 0.4091, 0.6512, 0.4091, 0.6512, 0.4022, 0.6702, 0.4022, 0.6702, 0.4091, 0.6329, 0.4092, 0.6329, 0.4022, 0.6512, 0.4022, 0.6512, 0.4091, 0.6162, 0.4092, 0.6162, 0.4022, 0.6329, 0.4022, 0.6329, 0.4092, 0.6016, 0.4093, 0.6016, 0.4023, 0.6162, 0.4022, 0.6162, 0.4092, 0.4743, 0.5906, 0.4743, 0.5976, 0.4594, 0.5976, 0.4594, 0.5906, 0.4913, 0.5906, 0.4913, 0.5975, 0.4743, 0.5976, 0.4743, 0.5906, 0.5097, 0.5905, 0.5097, 0.5975, 0.4913, 0.5975, 0.4913, 0.5906, 0.5287, 0.5905, 0.5287, 0.5975, 0.5097, 0.5975, 0.5097, 0.5905, 0.5478, 0.5905, 0.5478, 0.5975, 0.5287, 0.5975, 0.5287, 0.5905, 0.566, 0.5906, 0.566, 0.5975, 0.5478, 0.5975, 0.5478, 0.5905, 0.5828, 0.5906, 0.5828, 0.5976, 0.566, 0.5975, 0.566, 0.5906, 0.5974, 0.5906, 0.5974, 0.5976, 0.5828, 0.5976, 0.5828, 0.5906, 0.2784, 0.4094, 0.2689, 0.4024, 0.2845, 0.4024, 0.2845, 0.4094, 0.8807, 0.2762, 0.8605, 0.2734, 0.8605, 0.2692, 0.8807, 0.272, 0.7689, 0.3478, 0.7466, 0.3451, 0.7691, 0.3377, 0.794, 0.3478, 0.794, 0.3478, 0.7691, 0.3377, 0.789, 0.3311, 0.7957, 0.339, 0.7466, 0.3451, 0.7424, 0.3371, 0.7489, 0.3296, 0.7691, 0.3377, 0.7691, 0.3377, 0.7489, 0.3296, 0.7691, 0.3283, 0.789, 0.3311, 0.8803, 0.1037, 0.8992, 0.1045, 0.8992, 0.109, 0.8803, 0.1082, 0.8992, 0.1045, 0.9183, 0.1037, 0.9183, 0.1082, 0.8992, 0.109, 0.8466, 0.3302, 0.8262, 0.3297, 0.8262, 0.3256, 0.8466, 0.3261, 0.8262, 0.3297, 0.807, 0.3303, 0.807, 0.3261, 0.8262, 0.3256, 0.2484, 0.6377, 0.2486, 0.6184, 0.2682, 0.6144, 0.2681, 0.6338, 0.2681, 0.6338, 0.2682, 0.6144, 0.2845, 0.6144, 0.2845, 0.6338, 0.5972, 0.3662, 0.5972, 0.3856, 0.5827, 0.3856, 0.5827, 0.3661, 0.5827, 0.3661, 0.5827, 0.3856, 0.5691, 0.3855, 0.5796, 0.3661, 0.5796, 0.3661, 0.5691, 0.3855, 0.557, 0.3855, 0.5627, 0.3661, 0.7923, 0.2189, 0.8291, 0.2197, 0.8277, 0.2235, 0.7924, 0.2228, 0.7987, 0.1692, 0.8327, 0.1705, 0.8315, 0.1743, 0.7989, 0.173, 0.4898, 0.3661, 0.4993, 0.3855, 0.4913, 0.3855, 0.4816, 0.3661, 0.4816, 0.3661, 0.4913, 0.3855, 0.4743, 0.3856, 0.4743, 0.3661, 0.4743, 0.3661, 0.4743, 0.3856, 0.4594, 0.3856, 0.4594, 0.3662, 0.6016, 0.6337, 0.6016, 0.6143, 0.6162, 0.6142, 0.6162, 0.6337, 0.6162, 0.6337, 0.6162, 0.6142, 0.6329, 0.6142, 0.6329, 0.6336, 0.6329, 0.6336, 0.6329, 0.6142, 0.6528, 0.6142, 0.653, 0.6336, 0.653, 0.6336, 0.6528, 0.6142, 0.6722, 0.6142, 0.6724, 0.6336, 0.6724, 0.6336, 0.6722, 0.6142, 0.6907, 0.6142, 0.6909, 0.6336, 0.6909, 0.6336, 0.6907, 0.6142, 0.7076, 0.6142, 0.7076, 0.6336, 0.7076, 0.6336, 0.7076, 0.6142, 0.7246, 0.6142, 0.7246, 0.6337, 0.7246, 0.6337, 0.7246, 0.6142, 0.7395, 0.6143, 0.7395, 0.6337, 0.4549, 0.3661, 0.4549, 0.3855, 0.4398, 0.3855, 0.4398, 0.366, 0.4398, 0.366, 0.4398, 0.3855, 0.4211, 0.3855, 0.4209, 0.366, 0.4209, 0.366, 0.4211, 0.3855, 0.4021, 0.3855, 0.4019, 0.366, 0.4019, 0.366, 0.4021, 0.3855, 0.3834, 0.3855, 0.3832, 0.366, 0.3832, 0.366, 0.3834, 0.3855, 0.3736, 0.3855, 0.3765, 0.366, 0.3765, 0.366, 0.3736, 0.3855, 0.3537, 0.3855, 0.3671, 0.366, 0.7927, 0.1218, 0.8459, 0.1214, 0.8459, 0.1238, 0.7927, 0.1242, 0.03638, 0.634, 0.02697, 0.6518, 0.02018, 0.6518, 0.02958, 0.634, 0.1605, 0.6339, 0.1507, 0.6144, 0.1575, 0.6144, 0.167, 0.6339, 0.167, 0.6339, 0.1575, 0.6144, 0.1725, 0.6145, 0.172, 0.6339, 0.172, 0.6339, 0.1725, 0.6145, 0.1907, 0.6145, 0.1903, 0.6339, 0.1903, 0.6339, 0.1907, 0.6145, 0.2094, 0.6145, 0.209, 0.6339, 0.209, 0.6339, 0.2094, 0.6145, 0.2293, 0.6145, 0.2289, 0.6339, 0.2289, 0.6339, 0.2293, 0.6145, 0.2486, 0.6184, 0.2484, 0.6377, 0.2286, 0.6517, 0.2289, 0.6339, 0.2484, 0.6377, 0.2481, 0.6553, 0.2086, 0.6517, 0.209, 0.6339, 0.2289, 0.6339, 0.2286, 0.6517, 0.1899, 0.6517, 0.1903, 0.6339, 0.209, 0.6339, 0.2086, 0.6517, 0.1716, 0.6517, 0.172, 0.6339, 0.1903, 0.6339, 0.1899, 0.6517, 0.1568, 0.6517, 0.167, 0.6339, 0.172, 0.6339, 0.1716, 0.6517, 0.1511, 0.6517, 0.1605, 0.6339, 0.167, 0.6339, 0.1568, 0.6517, 0.02657, 0.6146, 0.03638, 0.634, 0.02958, 0.634, 0.01978, 0.6146, 0.8459, 0.1214, 0.8777, 0.1182, 0.8777, 0.1206, 0.8459, 0.1238, 0.373, 0.3482, 0.3765, 0.366, 0.3671, 0.366, 0.3555, 0.3482, 0.383, 0.3482, 0.3832, 0.366, 0.3765, 0.366, 0.373, 0.3482, 0.4017, 0.3482, 0.4019, 0.366, 0.3832, 0.366, 0.383, 0.3482, 0.4208, 0.3482, 0.4209, 0.366, 0.4019, 0.366, 0.4017, 0.3482, 0.4398, 0.3482, 0.4398, 0.366, 0.4209, 0.366, 0.4208, 0.3482, 0.4549, 0.3483, 0.4549, 0.3661, 0.4398, 0.366, 0.4398, 0.3482, 0.7246, 0.6515, 0.7246, 0.6337, 0.7395, 0.6337, 0.7395, 0.6515, 0.7076, 0.6514, 0.7076, 0.6336, 0.7246, 0.6337, 0.7246, 0.6515, 0.691, 0.6514, 0.6909, 0.6336, 0.7076, 0.6336, 0.7076, 0.6514, 0.6726, 0.6514, 0.6724, 0.6336, 0.6909, 0.6336, 0.691, 0.6514, 0.6531, 0.6514, 0.653, 0.6336, 0.6724, 0.6336, 0.6726, 0.6514, 0.6329, 0.6515, 0.6329, 0.6336, 0.653, 0.6336, 0.6531, 0.6514, 0.6162, 0.6515, 0.6162, 0.6337, 0.6329, 0.6336, 0.6329, 0.6515, 0.6016, 0.6515, 0.6016, 0.6337, 0.6162, 0.6337, 0.6162, 0.6515, 0.4743, 0.3483, 0.4743, 0.3661, 0.4594, 0.3662, 0.4594, 0.3484, 0.4913, 0.3483, 0.4816, 0.3661, 0.4743, 0.3661, 0.4743, 0.3483, 0.5097, 0.3483, 0.4898, 0.3661, 0.4816, 0.3661, 0.4913, 0.3483, 0.762, 0.1705, 0.7987, 0.1692, 0.7989, 0.173, 0.7637, 0.1743, 0.8982, 0.131, 0.8796, 0.1294, 0.8796, 0.1256, 0.8975, 0.1271, 0.5697, 0.3483, 0.5796, 0.3661, 0.5627, 0.3661, 0.5571, 0.3483, 0.5827, 0.3483, 0.5827, 0.3661, 0.5796, 0.3661, 0.5697, 0.3483, 0.5972, 0.3484, 0.5972, 0.3662, 0.5827, 0.3661, 0.5827, 0.3483, 0.2681, 0.6517, 0.2681, 0.6338, 0.2845, 0.6338, 0.2845, 0.6516, 0.2481, 0.6553, 0.2484, 0.6377, 0.2681, 0.6338, 0.2681, 0.6517, 0.2432, 0.9835, 0.2481, 0.6553, 0.2681, 0.6517, 0.2668, 0.9835, 0.2668, 0.9835, 0.2681, 0.6517, 0.2845, 0.6516, 0.2845, 0.9835, 0.5969, 0.01655, 0.5972, 0.3484, 0.5827, 0.3483, 0.5827, 0.0165, 0.9844, 0.3369, 0.987, 0.005021, 0.9993, 0.005005, 0.9998, 0.3369, 0.575, 0.01644, 0.5697, 0.3483, 0.5571, 0.3483, 0.5525, 0.01638, 0.5525, 0.01638, 0.5571, 0.3483, 0.5293, 0.343, 0.5301, 0.01636, 0.5301, 0.01636, 0.5293, 0.343, 0.5097, 0.3483, 0.5097, 0.01644, 0.5097, 0.01644, 0.5097, 0.3483, 0.4913, 0.3483, 0.4913, 0.01646, 0.4913, 0.01646, 0.4913, 0.3483, 0.4743, 0.3483, 0.4743, 0.01649, 0.4743, 0.01649, 0.4743, 0.3483, 0.4594, 0.3484, 0.4594, 0.01654, 0.6016, 0.9834, 0.6016, 0.6515, 0.6162, 0.6515, 0.6162, 0.9833, 0.6162, 0.9833, 0.6162, 0.6515, 0.6329, 0.6515, 0.6328, 0.9833, 0.6328, 0.9833, 0.6329, 0.6515, 0.6531, 0.6514, 0.6558, 0.9833, 0.6558, 0.9833, 0.6531, 0.6514, 0.6726, 0.6514, 0.676, 0.9833, 0.676, 0.9833, 0.6726, 0.6514, 0.691, 0.6514, 0.6935, 0.9833, 0.6935, 0.9833, 0.691, 0.6514, 0.7076, 0.6514, 0.7076, 0.9833, 0.7076, 0.9833, 0.7076, 0.6514, 0.7246, 0.6515, 0.7246, 0.9833, 0.7246, 0.9833, 0.7246, 0.6515, 0.7395, 0.6515, 0.7395, 0.9833, 0.4549, 0.01641, 0.4549, 0.3483, 0.4398, 0.3482, 0.4398, 0.01639, 0.4398, 0.01639, 0.4398, 0.3482, 0.4208, 0.3482, 0.4181, 0.0164, 0.4181, 0.0164, 0.4208, 0.3482, 0.4017, 0.3482, 0.3981, 0.0164, 0.3981, 0.0164, 0.4017, 0.3482, 0.383, 0.3482, 0.3801, 0.01639, 0.3801, 0.01639, 0.383, 0.3482, 0.373, 0.3482, 0.3584, 0.01639, 0.3584, 0.01639, 0.373, 0.3482, 0.3555, 0.3482, 0.3485, 0.01638, 0.3485, 0.01638, 0.3555, 0.3482, 0.3319, 0.3388, 0.3326, 0.01634, 0.3326, 0.01634, 0.3319, 0.3388, 0.3114, 0.3483, 0.3189, 0.01641, 0.3189, 0.01641, 0.3114, 0.3483, 0.3051, 0.3483, 0.305, 0.01642, 0.1513, 0.9835, 0.1568, 0.6517, 0.1716, 0.6517, 0.164, 0.9836, 0.164, 0.9836, 0.1716, 0.6517, 0.1899, 0.6517, 0.1828, 0.9836, 0.1828, 0.9836, 0.1899, 0.6517, 0.2086, 0.6517, 0.2012, 0.9836, 0.2012, 0.9836, 0.2086, 0.6517, 0.2286, 0.6517, 0.2225, 0.9835, 0.2225, 0.9835, 0.2286, 0.6517, 0.2481, 0.6553, 0.2432, 0.9835, 0.906, 0.2408, 0.8982, 0.2534, 0.8787, 0.2568, 0.8841, 0.2399, 0.8841, 0.2399, 0.8787, 0.2568, 0.8604, 0.2518, 0.8581, 0.2388, 0.8889, 0.2247, 0.8841, 0.2399, 0.8581, 0.2388, 0.8749, 0.2276, 0.906, 0.2289, 0.906, 0.2408, 0.8841, 0.2399, 0.8889, 0.2247, 0.8775, 0.1791, 0.8584, 0.1805, 0.8593, 0.1767, 0.8777, 0.1754, 0.7586, 0.2197, 0.7923, 0.2189, 0.7924, 0.2228, 0.76, 0.2235, 0.8796, 0.1294, 0.8583, 0.131, 0.8592, 0.1271, 0.8796, 0.1256, 0.8911, 0.1805, 0.8775, 0.1791, 0.8777, 0.1754, 0.8907, 0.1767, 0.8413, 0.2345, 0.8474, 0.238, 0.8344, 0.2403, 0.83, 0.2377, 0.848, 0.2561, 0.8414, 0.2594, 0.8353, 0.2574, 0.8408, 0.2546, 0.8179, 0.2248, 0.8297, 0.2255, 0.8253, 0.2286, 0.8153, 0.228, 0.7433, 0.2468, 0.7484, 0.2439, 0.7562, 0.2443, 0.7519, 0.2467, 0.8135, 0.2656, 0.8026, 0.2662, 0.8023, 0.2631, 0.8115, 0.2626, 0.8557, 0.2366, 0.854, 0.2406, 0.8459, 0.2414, 0.8474, 0.238, 0.7622, 0.2332, 0.7657, 0.2293, 0.7709, 0.2319, 0.768, 0.2351, 0.7657, 0.2293, 0.7751, 0.2273, 0.7789, 0.2301, 0.7709, 0.2319, 0.7674, 0.2669, 0.7518, 0.2644, 0.7591, 0.2617, 0.7724, 0.2638, 0.8526, 0.2525, 0.848, 0.2561, 0.8408, 0.2546, 0.8447, 0.2515, 0.8074, 0.2254, 0.8179, 0.2248, 0.8153, 0.228, 0.8064, 0.2286, 0.745, 0.2508, 0.7433, 0.2468, 0.7519, 0.2467, 0.7533, 0.2501, 0.8239, 0.2642, 0.8135, 0.2656, 0.8115, 0.2626, 0.8203, 0.2615, 0.8485, 0.2325, 0.8557, 0.2366, 0.8474, 0.238, 0.8413, 0.2345, 0.7616, 0.2378, 0.7622, 0.2332, 0.768, 0.2351, 0.7674, 0.2391, 0.7817, 0.268, 0.7674, 0.2669, 0.7724, 0.2638, 0.7845, 0.2647, 0.8552, 0.2486, 0.8526, 0.2525, 0.8447, 0.2515, 0.847, 0.2482, 0.7964, 0.2253, 0.8074, 0.2254, 0.8064, 0.2286, 0.797, 0.2284, 0.7488, 0.2546, 0.745, 0.2508, 0.7533, 0.2501, 0.7565, 0.2533, 0.8333, 0.2621, 0.8239, 0.2642, 0.8203, 0.2615, 0.8283, 0.2597, 0.8408, 0.228, 0.8485, 0.2325, 0.8413, 0.2345, 0.8347, 0.2307, 0.7541, 0.2418, 0.7616, 0.2378, 0.7674, 0.2391, 0.761, 0.2425, 0.7959, 0.2681, 0.7817, 0.268, 0.7845, 0.2647, 0.7965, 0.2648, 0.8557, 0.2446, 0.8552, 0.2486, 0.847, 0.2482, 0.8474, 0.2448, 0.7855, 0.2259, 0.7964, 0.2253, 0.797, 0.2284, 0.7877, 0.2289, 0.7477, 0.2588, 0.7488, 0.2546, 0.7565, 0.2533, 0.7557, 0.2569, 0.8414, 0.2594, 0.8333, 0.2621, 0.8283, 0.2597, 0.8353, 0.2574, 0.8297, 0.2255, 0.8408, 0.228, 0.8347, 0.2307, 0.8253, 0.2286, 0.7484, 0.2439, 0.7541, 0.2418, 0.761, 0.2425, 0.7562, 0.2443, 0.8026, 0.2662, 0.7959, 0.2681, 0.7965, 0.2648, 0.8023, 0.2631, 0.854, 0.2406, 0.8557, 0.2446, 0.8474, 0.2448, 0.8459, 0.2414, 0.7751, 0.2273, 0.7855, 0.2259, 0.7877, 0.2289, 0.7789, 0.2301, 0.7769, 0.2382, 0.779, 0.2358, 0.7848, 0.2345, 0.7912, 0.2337, 0.7979, 0.2333, 0.8047, 0.2334, 0.8111, 0.233, 0.8184, 0.2334, 0.8252, 0.235, 0.83, 0.2377, 0.8344, 0.2403, 0.8334, 0.2427, 0.8344, 0.2452, 0.8341, 0.2476, 0.8325, 0.25, 0.8296, 0.2523, 0.8256, 0.2543, 0.8206, 0.2559, 0.8148, 0.2572, 0.8084, 0.2581, 0.8017, 0.2584, 0.7976, 0.2596, 0.7889, 0.2596, 0.7801, 0.2589, 0.7705, 0.2574, 0.768, 0.2539, 0.7686, 0.2513, 0.7663, 0.249, 0.7653, 0.2466, 0.7684, 0.2448, 0.7719, 0.2435, 0.7765, 0.241, 0.7845, 0.2647, 0.7724, 0.2638, 0.7801, 0.2589, 0.7889, 0.2596, 0.8347, 0.2307, 0.8413, 0.2345, 0.83, 0.2377, 0.8252, 0.235, 0.7965, 0.2648, 0.7845, 0.2647, 0.7889, 0.2596, 0.7976, 0.2596, 0.8253, 0.2286, 0.8347, 0.2307, 0.8252, 0.235, 0.8184, 0.2334, 0.8023, 0.2631, 0.7965, 0.2648, 0.7976, 0.2596, 0.8017, 0.2584, 0.8153, 0.228, 0.8253, 0.2286, 0.8184, 0.2334, 0.8111, 0.233, 0.8115, 0.2626, 0.8023, 0.2631, 0.8017, 0.2584, 0.8084, 0.2581, 0.768, 0.2351, 0.7709, 0.2319, 0.779, 0.2358, 0.7769, 0.2382, 0.8064, 0.2286, 0.8153, 0.228, 0.8111, 0.233, 0.8047, 0.2334, 0.8203, 0.2615, 0.8115, 0.2626, 0.8084, 0.2581, 0.8148, 0.2572, 0.7674, 0.2391, 0.768, 0.2351, 0.7769, 0.2382, 0.7765, 0.241, 0.797, 0.2284, 0.8064, 0.2286, 0.8047, 0.2334, 0.7979, 0.2333, 0.8283, 0.2597, 0.8203, 0.2615, 0.8148, 0.2572, 0.8206, 0.2559, 0.761, 0.2425, 0.7674, 0.2391, 0.7765, 0.241, 0.7719, 0.2435, 0.7877, 0.2289, 0.797, 0.2284, 0.7979, 0.2333, 0.7912, 0.2337, 0.8353, 0.2574, 0.8283, 0.2597, 0.8206, 0.2559, 0.8256, 0.2543, 0.7562, 0.2443, 0.761, 0.2425, 0.7719, 0.2435, 0.7684, 0.2448, 0.7789, 0.2301, 0.7877, 0.2289, 0.7912, 0.2337, 0.7848, 0.2345, 0.8408, 0.2546, 0.8353, 0.2574, 0.8256, 0.2543, 0.8296, 0.2523, 0.7519, 0.2467, 0.7562, 0.2443, 0.7684, 0.2448, 0.7653, 0.2466, 0.7709, 0.2319, 0.7789, 0.2301, 0.7848, 0.2345, 0.779, 0.2358, 0.8447, 0.2515, 0.8408, 0.2546, 0.8296, 0.2523, 0.8325, 0.25, 0.7533, 0.2501, 0.7519, 0.2467, 0.7653, 0.2466, 0.7663, 0.249, 0.847, 0.2482, 0.8447, 0.2515, 0.8325, 0.25, 0.8341, 0.2476, 0.7565, 0.2533, 0.7533, 0.2501, 0.7663, 0.249, 0.7686, 0.2513, 0.8474, 0.2448, 0.847, 0.2482, 0.8341, 0.2476, 0.8344, 0.2452, 0.7557, 0.2569, 0.7565, 0.2533, 0.7686, 0.2513, 0.768, 0.2539, 0.8459, 0.2414, 0.8474, 0.2448, 0.8344, 0.2452, 0.8334, 0.2427, 0.7591, 0.2617, 0.7557, 0.2569, 0.768, 0.2539, 0.7705, 0.2574, 0.8474, 0.238, 0.8459, 0.2414, 0.8334, 0.2427, 0.8344, 0.2403, 0.7724, 0.2638, 0.7591, 0.2617, 0.7705, 0.2574, 0.7801, 0.2589, 0.8849, 0.06737, 0.864, 0.06637, 0.8595, 0.05981, 0.8758, 0.06059, 0.7665, 0.04845, 0.7547, 0.04346, 0.7674, 0.04249, 0.7775, 0.04676, 0.8277, 0.004715, 0.8339, 0.00133, 0.8353, 0.006363, 0.83, 0.009265, 0.9292, 0.04165, 0.9333, 0.04801, 0.9205, 0.04638, 0.917, 0.04093, 0.8108, 0.07074, 0.7934, 0.0679, 0.8005, 0.06344, 0.8155, 0.06587, 0.757, 0.01946, 0.7799, 0.01833, 0.789, 0.02094, 0.7694, 0.02191, 0.9041, 0.004901, 0.9196, 0.009945, 0.9088, 0.01375, 0.8954, 0.009424, 0.8918, 0.07248, 0.8675, 0.07132, 0.864, 0.06637, 0.8849, 0.06737, 0.7547, 0.04346, 0.7444, 0.03956, 0.7586, 0.03914, 0.7674, 0.04249, 0.8339, 0.00133, 0.8516, 0.001071, 0.8504, 0.006141, 0.8353, 0.006363, 0.9333, 0.04801, 0.9263, 0.05462, 0.9145, 0.05205, 0.9205, 0.04638, 0.7934, 0.0679, 0.7829, 0.06305, 0.7915, 0.05928, 0.8005, 0.06344, 0.7799, 0.01833, 0.7963, 0.01401, 0.803, 0.01723, 0.789, 0.02094, 0.9196, 0.009945, 0.9234, 0.01663, 0.912, 0.01948, 0.9088, 0.01375, 0.8675, 0.07132, 0.8486, 0.07248, 0.8479, 0.06737, 0.864, 0.06637, 0.7444, 0.03956, 0.745, 0.0326, 0.759, 0.03317, 0.7586, 0.03914, 0.8516, 0.001071, 0.8685, 0.002059, 0.8649, 0.006988, 0.8504, 0.006141, 0.9263, 0.05462, 0.926, 0.06077, 0.9142, 0.05732, 0.9145, 0.05205, 0.7829, 0.06305, 0.7786, 0.05447, 0.7878, 0.05192, 0.7915, 0.05928, 0.7963, 0.01401, 0.8094, 0.008997, 0.8143, 0.01294, 0.803, 0.01723, 0.9234, 0.01663, 0.924, 0.02495, 0.9126, 0.02661, 0.912, 0.01948, 0.8486, 0.07248, 0.8295, 0.07229, 0.8315, 0.0672, 0.8479, 0.06737, 0.745, 0.0326, 0.7492, 0.02581, 0.7627, 0.02735, 0.759, 0.03317, 0.8685, 0.002059, 0.8853, 0.002752, 0.8793, 0.007582, 0.8649, 0.006988, 0.926, 0.06077, 0.9123, 0.06936, 0.9025, 0.06469, 0.9142, 0.05732, 0.7786, 0.05447, 0.7665, 0.04845, 0.7775, 0.04676, 0.7878, 0.05192, 0.8094, 0.008997, 0.8277, 0.004715, 0.83, 0.009265, 0.8143, 0.01294, 0.9221, 0.03341, 0.9292, 0.04165, 0.917, 0.04093, 0.9109, 0.03387, 0.924, 0.02495, 0.9221, 0.03341, 0.9109, 0.03387, 0.9126, 0.02661, 0.8295, 0.07229, 0.8108, 0.07074, 0.8155, 0.06587, 0.8315, 0.0672, 0.7492, 0.02581, 0.757, 0.01946, 0.7694, 0.02191, 0.7627, 0.02735, 0.8853, 0.002752, 0.9041, 0.004901, 0.8954, 0.009424, 0.8793, 0.007582, 0.896, 0.03447, 0.9008, 0.03998, 0.9035, 0.04423, 0.8989, 0.04865, 0.8986, 0.05276, 0.8895, 0.0585, 0.8758, 0.06059, 0.8595, 0.05981, 0.8469, 0.06059, 0.8341, 0.06046, 0.8217, 0.05942, 0.81, 0.05752, 0.803, 0.05428, 0.8001, 0.04855, 0.792, 0.04453, 0.7842, 0.04119, 0.7773, 0.03858, 0.7777, 0.03393, 0.7805, 0.02939, 0.7857, 0.02515, 0.801, 0.0244, 0.812, 0.02151, 0.8207, 0.01816, 0.833, 0.01529, 0.8371, 0.01303, 0.8489, 0.01286, 0.8602, 0.01352, 0.8714, 0.01398, 0.884, 0.01542, 0.8944, 0.01879, 0.8969, 0.02326, 0.8973, 0.02881, 0.789, 0.02094, 0.803, 0.01723, 0.812, 0.02151, 0.801, 0.0244, 0.864, 0.06637, 0.8479, 0.06737, 0.8469, 0.06059, 0.8595, 0.05981, 0.803, 0.01723, 0.8143, 0.01294, 0.8207, 0.01816, 0.812, 0.02151, 0.8479, 0.06737, 0.8315, 0.0672, 0.8341, 0.06046, 0.8469, 0.06059, 0.8143, 0.01294, 0.83, 0.009265, 0.833, 0.01529, 0.8207, 0.01816, 0.8315, 0.0672, 0.8155, 0.06587, 0.8217, 0.05942, 0.8341, 0.06046, 0.83, 0.009265, 0.8353, 0.006363, 0.8371, 0.01303, 0.833, 0.01529, 0.8155, 0.06587, 0.8005, 0.06344, 0.81, 0.05752, 0.8217, 0.05942, 0.8353, 0.006363, 0.8504, 0.006141, 0.8489, 0.01286, 0.8371, 0.01303, 0.8005, 0.06344, 0.7915, 0.05928, 0.803, 0.05428, 0.81, 0.05752, 0.8504, 0.006141, 0.8649, 0.006988, 0.8602, 0.01352, 0.8489, 0.01286, 0.7915, 0.05928, 0.7878, 0.05192, 0.8001, 0.04855, 0.803, 0.05428, 0.8649, 0.006988, 0.8793, 0.007582, 0.8714, 0.01398, 0.8602, 0.01352, 0.7878, 0.05192, 0.7775, 0.04676, 0.792, 0.04453, 0.8001, 0.04855, 0.9109, 0.03387, 0.917, 0.04093, 0.9008, 0.03998, 0.896, 0.03447, 0.8793, 0.007582, 0.8954, 0.009424, 0.884, 0.01542, 0.8714, 0.01398, 0.7775, 0.04676, 0.7674, 0.04249, 0.7842, 0.04119, 0.792, 0.04453, 0.917, 0.04093, 0.9205, 0.04638, 0.9035, 0.04423, 0.9008, 0.03998, 0.8954, 0.009424, 0.9088, 0.01375, 0.8944, 0.01879, 0.884, 0.01542, 0.7674, 0.04249, 0.7586, 0.03914, 0.7773, 0.03858, 0.7842, 0.04119, 0.9205, 0.04638, 0.9145, 0.05205, 0.8989, 0.04865, 0.9035, 0.04423, 0.9088, 0.01375, 0.912, 0.01948, 0.8969, 0.02326, 0.8944, 0.01879, 0.7586, 0.03914, 0.759, 0.03317, 0.7777, 0.03393, 0.7773, 0.03858, 0.9145, 0.05205, 0.9142, 0.05732, 0.8986, 0.05276, 0.8989, 0.04865, 0.912, 0.01948, 0.9126, 0.02661, 0.8973, 0.02881, 0.8969, 0.02326, 0.759, 0.03317, 0.7627, 0.02735, 0.7805, 0.02939, 0.7777, 0.03393, 0.9142, 0.05732, 0.9025, 0.06469, 0.8895, 0.0585, 0.8986, 0.05276, 0.9126, 0.02661, 0.9109, 0.03387, 0.896, 0.03447, 0.8973, 0.02881, 0.7627, 0.02735, 0.7694, 0.02191, 0.7857, 0.02515, 0.7805, 0.02939, 0.9025, 0.06469, 0.8849, 0.06737, 0.8758, 0.06059, 0.8895, 0.0585, 0.7694, 0.02191, 0.789, 0.02094, 0.801, 0.0244, 0.7857, 0.02515, 0.8954, 0.2233, 0.8758, 0.2212, 0.876, 0.2165, 0.8949, 0.2185, 0.8789, 0.1716, 0.8481, 0.1739, 0.8492, 0.1691, 0.8789, 0.1669, 0.7431, 0.1769, 0.7921, 0.1758, 0.7921, 0.1806, 0.7449, 0.1817, 0.8758, 0.2212, 0.8479, 0.2233, 0.8491, 0.2185, 0.876, 0.2165, 0.9059, 0.1739, 0.8789, 0.1716, 0.8789, 0.1669, 0.905, 0.1691, 0.7431, 0.1276, 0.7963, 0.1256, 0.7966, 0.1305, 0.7453, 0.1324, 0.7963, 0.1256, 0.8457, 0.1276, 0.8442, 0.1324, 0.7966, 0.1305, 0.7921, 0.1758, 0.8455, 0.1769, 0.8437, 0.1817, 0.7921, 0.1806, 0.8262, 0.3568, 0.807, 0.3573, 0.807, 0.3448, 0.8262, 0.3442, 0.8466, 0.3573, 0.8262, 0.3568, 0.8262, 0.3442, 0.8466, 0.3447, 0.8992, 0.07483, 0.9183, 0.07408, 0.9183, 0.08781, 0.8992, 0.08856, 0.8803, 0.07408, 0.8992, 0.07483, 0.8992, 0.08856, 0.8803, 0.08781, 0.8807, 0.3037, 0.8605, 0.301, 0.8605, 0.2882, 0.8807, 0.2909, 0.9001, 0.3011, 0.8807, 0.3037, 0.8807, 0.2909, 0.9001, 0.2884, 0.8795, 0.3053, 0.8985, 0.3047, 0.8985, 0.3185, 0.8795, 0.319, 0.8605, 0.3047, 0.8795, 0.3053, 0.8795, 0.319, 0.8605, 0.3185, 0.8949, 0.2185, 0.876, 0.2165, 0.8775, 0.1791, 0.8911, 0.1805, 0.8789, 0.1669, 0.8492, 0.1691, 0.8583, 0.131, 0.8796, 0.1294, 0.7449, 0.1817, 0.7921, 0.1806, 0.7923, 0.2189, 0.7586, 0.2197, 0.876, 0.2165, 0.8491, 0.2185, 0.8584, 0.1805, 0.8775, 0.1791, 0.905, 0.1691, 0.8789, 0.1669, 0.8796, 0.1294, 0.8982, 0.131, 0.7453, 0.1324, 0.7966, 0.1305, 0.7987, 0.1692, 0.762, 0.1705, 0.7966, 0.1305, 0.8442, 0.1324, 0.8327, 0.1705, 0.7987, 0.1692, 0.7921, 0.1806, 0.8437, 0.1817, 0.8291, 0.2197, 0.7923, 0.2189, 0.8262, 0.3442, 0.807, 0.3448, 0.807, 0.3303, 0.8262, 0.3297, 0.8466, 0.3447, 0.8262, 0.3442, 0.8262, 0.3297, 0.8466, 0.3302, 0.8992, 0.08856, 0.9183, 0.08781, 0.9183, 0.1037, 0.8992, 0.1045, 0.8803, 0.08781, 0.8992, 0.08856, 0.8992, 0.1045, 0.8803, 0.1037, 0.8807, 0.2909, 0.8605, 0.2882, 0.8605, 0.2734, 0.8807, 0.2762, 0.9001, 0.2884, 0.8807, 0.2909, 0.8807, 0.2762, 0.9001, 0.2736, 0.8795, 0.319, 0.8985, 0.3185, 0.8985, 0.3344, 0.8795, 0.3349, 0.8605, 0.3185, 0.8795, 0.319, 0.8795, 0.3349, 0.8605, 0.3344, 0.7426, 0.2981, 0.7646, 0.2798, 0.7915, 0.2696, 0.7773, 0.3002, 0.7773, 0.3002, 0.7915, 0.2696, 0.8055, 0.2822, 0.8055, 0.3019, 0.7649, 0.3271, 0.7773, 0.3002, 0.8055, 0.3019, 0.7894, 0.319, 0.7459, 0.3164, 0.7426, 0.2981, 0.7773, 0.3002, 0.7649, 0.3271, 0.8347, 0.3215, 0.8591, 0.3199, 0.8591, 0.3227, 0.8347, 0.3243, 0.7436, 0.1216, 0.7927, 0.1218, 0.7927, 0.1242, 0.7436, 0.124, 0.011, 0.6029, 0.02657, 0.6146, 0.01978, 0.6146, 0.004205, 0.6029, 0.8072, 0.3198, 0.8347, 0.3215, 0.8347, 0.3243, 0.8072, 0.3225, 0.8072, 0.2695, 0.8347, 0.2713, 0.8347, 0.3215, 0.8072, 0.3198, 0.1351, 0.6027, 0.1507, 0.6144, 0.02657, 0.6146, 0.011, 0.6029, 0.7436, 0.07767, 0.7927, 0.07782, 0.7927, 0.1218, 0.7436, 0.1216, 0.8347, 0.2713, 0.8591, 0.2697, 0.8591, 0.3199, 0.8347, 0.3215, 0.8459, 0.07749, 0.8777, 0.0743, 0.8777, 0.1182, 0.8459, 0.1214, 0.1507, 0.6144, 0.1605, 0.6339, 0.03638, 0.634, 0.02657, 0.6146, 0.1605, 0.6339, 0.1511, 0.6517, 0.02697, 0.6518, 0.03638, 0.634, 0.7927, 0.07782, 0.8459, 0.07749, 0.8459, 0.1214, 0.7927, 0.1218, 0.2329, 0.4024, 0.2267, 0.01602, 0.2375, 0.016, 0.2515, 0.3985, 0.2138, 0.4025, 0.2157, 0.01602, 0.2267, 0.01602, 0.2329, 0.4024, 0.1949, 0.4025, 0.2048, 0.01602, 0.2157, 0.01602, 0.2138, 0.4025, 0.177, 0.4024, 0.1944, 0.01602, 0.2048, 0.01602, 0.1949, 0.4025, 0.1607, 0.4024, 0.1839, 0.01601, 0.1944, 0.01602, 0.177, 0.4024, 0.1468, 0.4024, 0.1732, 0.016, 0.1839, 0.01601, 0.1607, 0.4024, 0.3314, 0.5975, 0.3494, 0.9839, 0.3402, 0.9839, 0.3169, 0.5975, 0.348, 0.5975, 0.3632, 0.9839, 0.3494, 0.9839, 0.3314, 0.5975, 0.3662, 0.5975, 0.3759, 0.9839, 0.3632, 0.9839, 0.348, 0.5975, 0.3852, 0.5975, 0.3863, 0.9839, 0.3759, 0.9839, 0.3662, 0.5975, 0.4042, 0.5975, 0.3973, 0.9839, 0.3863, 0.9839, 0.3852, 0.5975, 0.4227, 0.5975, 0.408, 0.9839, 0.3973, 0.9839, 0.4042, 0.5975, 0.4398, 0.5975, 0.4179, 0.9839, 0.408, 0.9839, 0.4227, 0.5975, 0.4549, 0.5975, 0.4266, 0.9839, 0.4179, 0.9839, 0.4398, 0.5975, 0.7246, 0.4022, 0.7022, 0.01605, 0.7108, 0.01607, 0.7395, 0.4023, 0.7076, 0.4022, 0.6924, 0.01603, 0.7022, 0.01605, 0.7246, 0.4022, 0.6892, 0.4022, 0.6817, 0.01601, 0.6924, 0.01603, 0.7076, 0.4022, 0.6702, 0.4022, 0.6707, 0.01601, 0.6817, 0.01601, 0.6892, 0.4022, 0.6512, 0.4022, 0.6597, 0.01601, 0.6707, 0.01601, 0.6702, 0.4022, 0.6329, 0.4022, 0.6518, 0.016, 0.6597, 0.01601, 0.6512, 0.4022, 0.6162, 0.4022, 0.6381, 0.01602, 0.6518, 0.016, 0.6329, 0.4022, 0.6016, 0.4023, 0.6252, 0.01604, 0.6381, 0.01602, 0.6162, 0.4022, 0.4743, 0.5976, 0.4904, 0.984, 0.4797, 0.984, 0.4594, 0.5976, 0.4913, 0.5975, 0.5064, 0.984, 0.4904, 0.984, 0.4743, 0.5976, 0.5097, 0.5975, 0.5172, 0.984, 0.5064, 0.984, 0.4913, 0.5975, 0.5287, 0.5975, 0.5283, 0.984, 0.5172, 0.984, 0.5097, 0.5975, 0.5478, 0.5975, 0.5393, 0.984, 0.5283, 0.984, 0.5287, 0.5975, 0.566, 0.5975, 0.5457, 0.984, 0.5393, 0.984, 0.5478, 0.5975, 0.5828, 0.5976, 0.5499, 0.984, 0.5457, 0.984, 0.566, 0.5975, 0.9617, 0.005947, 0.9617, 0.3926, 0.9511, 0.3925, 0.9486, 0.005823, 0.9718, 0.3941, 0.9716, 0.007414, 0.9838, 0.007268, 0.9838, 0.394, 0.2515, 0.3985, 0.2375, 0.016, 0.2441, 0.01599, 0.2689, 0.4024, 0.2225, 0.9853, 0.2225, 0.9835, 0.2432, 0.9835, 0.2432, 0.9853, 0.2012, 0.9854, 0.2012, 0.9836, 0.2225, 0.9835, 0.2225, 0.9853, 0.1828, 0.9854, 0.1828, 0.9836, 0.2012, 0.9836, 0.2012, 0.9854, 0.164, 0.9854, 0.164, 0.9836, 0.1828, 0.9836, 0.1828, 0.9854, 0.305, 0.0146, 0.305, 0.01642, 0.2912, 0.01644, 0.2912, 0.01463, 0.3189, 0.01459, 0.3189, 0.01641, 0.305, 0.01642, 0.305, 0.0146, 0.3326, 0.01457, 0.3326, 0.01634, 0.3189, 0.01641, 0.3189, 0.01459, 0.3485, 0.01456, 0.3485, 0.01638, 0.3326, 0.01634, 0.3326, 0.01457, 0.3583, 0.01457, 0.3584, 0.01639, 0.3485, 0.01638, 0.3485, 0.01456, 0.3801, 0.01457, 0.3801, 0.01639, 0.3584, 0.01639, 0.3583, 0.01457, 0.3981, 0.01458, 0.3981, 0.0164, 0.3801, 0.01639, 0.3801, 0.01457, 0.4181, 0.01459, 0.4181, 0.0164, 0.3981, 0.0164, 0.3981, 0.01458, 0.4398, 0.01457, 0.4398, 0.01639, 0.4181, 0.0164, 0.4181, 0.01459, 0.4549, 0.01459, 0.4549, 0.01641, 0.4398, 0.01639, 0.4398, 0.01457, 0.7246, 0.9851, 0.7246, 0.9833, 0.7395, 0.9833, 0.7395, 0.9852, 0.7076, 0.9851, 0.7076, 0.9833, 0.7246, 0.9833, 0.7246, 0.9851, 0.6935, 0.9851, 0.6935, 0.9833, 0.7076, 0.9833, 0.7076, 0.9851, 0.676, 0.9851, 0.676, 0.9833, 0.6935, 0.9833, 0.6935, 0.9851, 0.6559, 0.9851, 0.6558, 0.9833, 0.676, 0.9833, 0.676, 0.9851, 0.6328, 0.9851, 0.6328, 0.9833, 0.6558, 0.9833, 0.6559, 0.9851, 0.6162, 0.9851, 0.6162, 0.9833, 0.6328, 0.9833, 0.6328, 0.9851, 0.6016, 0.9852, 0.6016, 0.9834, 0.6162, 0.9833, 0.6162, 0.9851, 0.4743, 0.01468, 0.4743, 0.01649, 0.4594, 0.01654, 0.4594, 0.01472, 0.4913, 0.01464, 0.4913, 0.01646, 0.4743, 0.01649, 0.4743, 0.01468, 0.5097, 0.01462, 0.5097, 0.01644, 0.4913, 0.01646, 0.4913, 0.01464, 0.5302, 0.01457, 0.5301, 0.01636, 0.5097, 0.01644, 0.5097, 0.01462, 0.5524, 0.01456, 0.5525, 0.01638, 0.5301, 0.01636, 0.5302, 0.01457, 0.575, 0.01462, 0.575, 0.01644, 0.5525, 0.01638, 0.5524, 0.01456, 0.9843, 0.3387, 0.9844, 0.3369, 0.9998, 0.3369, 0.9998, 0.3387, 0.5969, 0.01473, 0.5969, 0.01655, 0.5827, 0.0165, 0.5827, 0.01468, 0.2668, 0.9853, 0.2668, 0.9835, 0.2845, 0.9835, 0.2845, 0.9853, 0.2432, 0.9853, 0.2432, 0.9835, 0.2668, 0.9835, 0.2668, 0.9853])
me_001.materials.append(mat_002)
me_001.use_remesh_fix_poles = True
me_001.use_remesh_preserve_attributes = False
me_001.use_mirror_vertex_groups = False
me_001.update()

# ---- objects
ob_001 = bpy.data.objects.new('Цилиндр.001', me_001)

# ---- transforms, parenting, visibility, modifiers, constraints
ob_001.location = (0.0, 0.0, 0.0)
ob_001.rotation_euler = (1.571, 0.0, 0.0)
ob_001.lineart.crease_threshold = 0.0
_m = ob_001.modifiers.new('Подразделения', 'SUBSURF')
_m.uv_smooth = 'PRESERVE_CORNERS'

# ---- collection membership
col_collection.objects.link(ob_001)

# ---- scene / render settings (as saved in the file)
scene.frame_start = 1; scene.frame_end = 250; scene.frame_set(1)
scene.render.engine = 'CYCLES'
scene.cycles.use_denoising = False
scene.cycles.samples = 128
scene.cycles.sampling_pattern = 'TABULATED_SOBOL'
scene.cycles.use_adaptive_sampling = False
scene.cycles.use_light_tree = False
scene.cycles.bake_type = 'DIFFUSE'
scene.view_settings.view_transform = 'Filmic'
bpy.context.view_layer.update()

# ---- added for rendering (the .blend has no active camera and no usable light): camera, sun
cam_auto = bpy.data.cameras.new('AutoCamera')
cam_auto.lens = 50.0
cam_auto.sensor_width = 36.0
cam_auto.clip_end = 1000.0
ob_auto_camera = bpy.data.objects.new('AutoCamera', cam_auto)
scene.collection.objects.link(ob_auto_camera)
ob_auto_camera.location = (9.65535, -11.6451, 7.94436)
ob_auto_camera.rotation_euler = (1.09748, -7.21219e-08, 0.694738)
scene.camera = ob_auto_camera
light_auto_sun = bpy.data.lights.new('AutoSun', 'SUN')
light_auto_sun.energy = 3.0
light_auto_sun.angle = 0.0523599
ob_auto_sun = bpy.data.objects.new('AutoSun', light_auto_sun)
scene.collection.objects.link(ob_auto_sun)
ob_auto_sun.rotation_euler = (0.872665, 0.174533, 0.523599)
bpy.context.view_layer.update()

